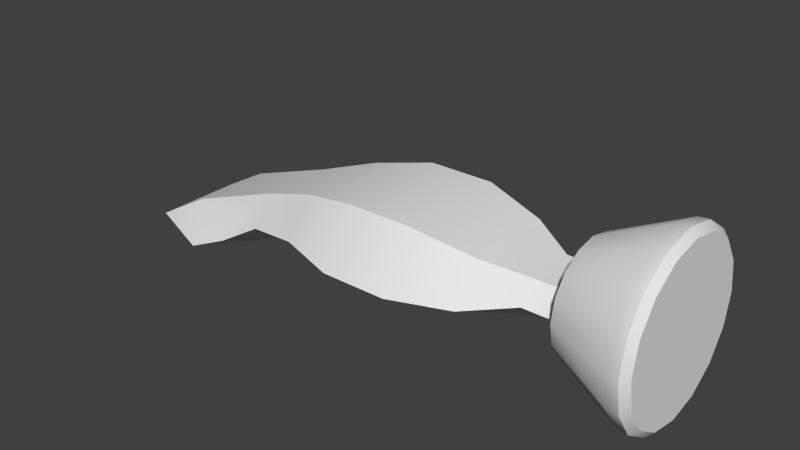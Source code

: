 # Source: hw_bio.blend  (saved by Blender 2.76.0; exported with 4.5.12 LTS)
import bpy
from mathutils import Matrix  # noqa: F401  (used for matrix-valued properties, if any)

bpy.ops.wm.read_factory_settings(use_empty=True)
scene = bpy.context.scene
scene.name = 'Scene'

# ---- collections
col_collection_1 = bpy.data.collections.new('Collection 1'); scene.collection.children.link(col_collection_1)

# ---- world
world_world = bpy.data.worlds.new('World'); scene.world = world_world
world_world.color = (0.05088, 0.05088, 0.05088)
world_world.use_sun_shadow = False
world_world.sun_shadow_jitter_overblur = 0.0
world_world.cycles.sampling_method = 'MANUAL'
world_world.cycles.sample_map_resolution = 256

# ---- meshes
me_sphere = bpy.data.meshes.new('Sphere')
me_sphere.from_pydata([(-0.07459, -0.0006041, -0.03129), (-0.03082, -0.0006042, -0.01707), (0.0004453, -0.0006042, -0.02897), (0.03515, -0.0006042, -0.02897), (0.06641, -0.0006042, -0.02399), (0.08805, -0.0006042, -0.01793), (-0.06264, -0.03097, -0.01222), (-0.06264, -0.01937, 0.002759), (-0.03082, 0.03807, -0.005274), (0.0004453, 0.04762, -0.006576), (0.03515, 0.04762, -0.006576), (0.06641, 0.03807, -0.005274), (0.08805, 0.02086, -0.002927), (-0.06264, 0.01816, 0.002759), (-0.03082, 0.0233, 0.01381), (0.0004453, 0.0292, 0.02075), (0.03515, 0.0292, 0.02075), (0.06641, 0.0233, 0.01381), (0.08805, 0.01266, 0.007662), (-0.06264, 0.02976, -0.01222), (-0.03082, -0.0245, 0.01381), (0.0004453, -0.03041, 0.02075), (0.03515, -0.03041, 0.02075), (0.06641, -0.0245, 0.01381), (0.08805, -0.01387, 0.007662), (-0.06264, -0.0006041, -0.02148), (-0.03082, -0.03928, -0.005274), (0.0004453, -0.04883, -0.006576), (0.03515, -0.04883, -0.006576), (0.06641, -0.03928, -0.005274), (0.08805, -0.02207, -0.002927), (0.108, 0.02086, -0.002927), (0.108, -0.0006042, -0.009471), (0.108, 0.01266, 0.007662), (0.108, -0.01387, 0.007662), (0.108, -0.02207, -0.002927), (-0.1128, -0.02131, -0.01489), (-0.08448, -0.0341, -0.02502), (0.107, -0.0006042, 0.02853), (0.1516, -0.0006042, 0.04261), (0.107, 0.01031, 0.02636), (0.1516, 0.0157, 0.03936), (0.107, 0.01957, 0.02017), (0.1516, 0.02952, 0.03013), (0.107, 0.02575, 0.01092), (0.1516, 0.03876, 0.0163), (0.107, 0.02793, 8.369e-10), (0.1516, 0.042, -4.292e-09), (0.107, 0.02575, -0.01092), (0.1516, 0.03876, -0.0163), (0.107, 0.01957, -0.02017), (0.1516, 0.02952, -0.03013), (0.107, 0.01031, -0.02636), (0.1516, 0.0157, -0.03936), (0.107, -0.0006042, -0.02853), (0.1516, -0.0006042, -0.04261), (0.107, -0.01152, -0.02636), (0.1516, -0.01691, -0.03936), (0.107, -0.02078, -0.02017), (0.1516, -0.03073, -0.03013), (0.107, -0.02696, -0.01092), (0.1516, -0.03997, -0.0163), (0.107, -0.02913, 8.369e-10), (0.1516, -0.04321, -2.86e-11), (0.107, -0.02696, 0.01092), (0.1516, -0.03997, 0.0163), (0.107, -0.02078, 0.02017), (0.1516, -0.03073, 0.03013), (0.107, -0.01152, 0.02636), (0.1516, -0.01691, 0.03936), (-0.1128, 0.0201, -0.01489), (-0.08448, 0.03289, -0.02502), (0.1481, -0.0006042, 0.0462), (0.1481, 0.01707, 0.04268), (0.1481, 0.03206, 0.03267), (0.1481, 0.04208, 0.01768), (0.1481, 0.04559, -2.275e-09), (0.1481, 0.04208, -0.01768), (0.1481, 0.03206, -0.03267), (0.1481, 0.01707, -0.04268), (0.1481, -0.0006042, -0.0462), (0.1481, -0.01828, -0.04268), (0.1481, -0.03327, -0.03267), (0.1481, -0.04328, -0.01768), (0.1481, -0.0468, 6.606e-10), (0.1481, -0.04328, 0.01768), (0.1481, -0.03327, 0.03267), (0.1481, -0.01828, 0.04268), (0.1428, 0.0169, 0.04226), (0.1428, 0.03174, 0.03235), (0.1428, 0.04166, 0.0175), (0.1428, 0.04514, -1.872e-09), (0.1428, 0.04166, -0.0175), (0.1428, 0.03174, -0.03235), (0.1428, 0.0169, -0.04226), (0.1428, -0.0006042, -0.04574), (0.1428, -0.01811, -0.04226), (0.1428, -0.0006042, 0.04574), (0.1428, -0.03295, -0.03235), (0.1428, -0.04286, -0.0175), (0.1428, -0.04635, 6.748e-10), (0.1428, -0.04286, 0.0175), (0.1428, -0.03295, 0.03235), (0.1428, -0.01811, 0.04226), (-0.07476, -0.0006041, -0.03325), (-0.08548, -0.0006041, -0.03625), (-0.1123, 0.02869, -0.03556), (-0.1038, 0.03655, -0.03301), (-0.1396, 0.01789, -0.0347), (-0.1421, 0.02267, -0.0315), (-0.1396, -0.0191, -0.0347), (-0.1421, -0.02388, -0.0315), (-0.1123, -0.0299, -0.03556), (-0.1038, -0.03776, -0.03301), (-0.03082, -0.0006042, -0.01707), (0.0004453, -0.0006042, -0.02897), (0.03515, -0.0006042, -0.02897), (0.06641, -0.0006042, -0.02399), (0.08805, -0.0006042, -0.01793), (-0.03082, 0.03807, -0.005274), (0.0004453, 0.04762, -0.006576), (0.03515, 0.04762, -0.006576), (0.06641, 0.03807, -0.005274), (0.08805, 0.02086, -0.002927), (-0.03082, 0.0233, 0.01381), (0.0004453, 0.0292, 0.02075), (0.03515, 0.0292, 0.02075), (0.06641, 0.0233, 0.01381), (0.08805, 0.01266, 0.007662), (-0.06264, -0.0006041, -0.02148), (-0.06264, -0.03097, -0.01222), (-0.03082, -0.03928, -0.005274), (-0.03082, -0.0245, 0.01381), (0.0004453, -0.03041, 0.02075), (0.03515, -0.03041, 0.02075), (0.06641, -0.0245, 0.01381), (0.08805, -0.01387, 0.007662), (-0.06264, -0.01937, 0.002759), (-0.06264, 0.01816, 0.002759), (0.0004453, -0.04883, -0.006576), (0.03515, -0.04883, -0.006576), (0.06641, -0.03928, -0.005274), (0.08805, -0.02207, -0.002927), (-0.06264, 0.02976, -0.01222), (0.108, 0.02086, -0.002927), (0.108, 0.02086, -0.002927), (0.108, -0.0006042, -0.009471), (0.108, -0.0006042, -0.009471), (0.108, 0.01266, 0.007662), (0.108, 0.01266, 0.007662), (0.108, -0.01387, 0.007662), (0.108, -0.01387, 0.007662), (0.108, -0.02207, -0.002927), (0.108, -0.02207, -0.002927), (0.1481, 0.04208, -0.01768), (0.1481, 0.03206, -0.03267), (0.1481, 0.01707, -0.04268), (0.107, -0.0006042, 0.02853), (0.107, 0.01031, 0.02636), (0.1516, 0.0157, 0.03936), (0.1516, -0.0006042, 0.04261), (0.1481, -0.0006042, -0.0462), (0.107, 0.01957, 0.02017), (0.1516, 0.02952, 0.03013), (0.1481, -0.01828, -0.04268), (0.107, 0.02575, 0.01092), (0.1516, 0.03876, 0.0163), (0.1481, -0.03327, -0.03267), (0.107, 0.02793, 8.369e-10), (0.1516, 0.042, -4.292e-09), (0.1481, -0.04328, -0.01768), (0.107, 0.02575, -0.01092), (0.1516, 0.03876, -0.0163), (0.1481, -0.0468, 6.606e-10), (0.107, 0.01957, -0.02017), (0.1516, 0.02952, -0.03013), (0.1481, -0.04328, 0.01768), (0.107, 0.01031, -0.02636), (0.1516, 0.0157, -0.03936), (0.1481, -0.03327, 0.03267), (0.107, -0.0006042, -0.02853), (0.1516, -0.0006042, -0.04261), (0.1481, -0.01828, 0.04268), (0.107, -0.01152, -0.02636), (0.1516, -0.01691, -0.03936), (0.1481, -0.0006042, 0.0462), (0.107, -0.02078, -0.02017), (0.1516, -0.03073, -0.03013), (0.107, -0.02696, -0.01092), (-0.08448, -0.0341, -0.02502), (0.1516, -0.03997, -0.0163), (0.107, -0.02913, 8.369e-10), (-0.1128, -0.02131, -0.01489), (0.1516, -0.04321, -2.86e-11), (0.107, -0.02696, 0.01092), (-0.1128, 0.0201, -0.01489), (0.1516, -0.03997, 0.0163), (0.107, -0.02078, 0.02017), (-0.08448, 0.03289, -0.02502), (0.1516, -0.03073, 0.03013), (0.107, -0.01152, 0.02636), (-0.07459, -0.0006041, -0.03129), (0.1516, -0.01691, 0.03936), (0.1481, 0.04559, -2.275e-09), (0.1481, 0.04208, 0.01768), (0.1481, 0.03206, 0.03267), (0.1481, 0.01707, 0.04268), (-0.1123, 0.02869, -0.03556), (-0.1038, 0.03655, -0.03301), (-0.1038, 0.03655, -0.03301), (-0.1396, 0.01789, -0.0347), (-0.1396, 0.01789, -0.0347), (-0.1421, 0.02267, -0.0315), (-0.1421, 0.02267, -0.0315), (-0.1421, 0.02267, -0.0315), (-0.1396, -0.0191, -0.0347), (-0.1396, -0.0191, -0.0347), (-0.1421, -0.02388, -0.0315), (-0.1421, -0.02388, -0.0315), (-0.1421, -0.02388, -0.0315), (-0.1123, -0.0299, -0.03556), (-0.1038, -0.03776, -0.03301), (-0.1038, -0.03776, -0.03301)], [], [(115, 114, 119), (138, 70, 192), (117, 122, 123), (115, 120, 121), (7, 36, 189), (116, 121, 122), (11, 10, 126), (8, 124, 125), (13, 19, 71), (12, 11, 127), (9, 125, 126), (14, 132, 133), (14, 138, 137), (17, 135, 136), (15, 133, 134), (114, 129, 143), (16, 134, 135), (23, 141, 142), (21, 139, 140), (1, 131, 130), (22, 140, 141), (21, 20, 26), (26, 20, 7), (30, 29, 4), (27, 2, 3), (143, 129, 201), (128, 148, 145), (29, 28, 3), (131, 1, 2), (8, 19, 13), (150, 152, 146), (142, 153, 151), (123, 31, 147), (136, 34, 33), (30, 5, 32), (92, 93, 174), (74, 75, 90), (160, 159, 206), (91, 92, 171), (90, 75, 76), (206, 159, 163), (94, 95, 180), (76, 154, 92), (205, 163, 166), (180, 95, 96), (92, 154, 155), (204, 166, 169), (96, 98, 186), (93, 155, 156), (169, 172, 77), (186, 98, 99), (94, 156, 161), (172, 175, 78), (99, 100, 191), (161, 81, 96), (175, 178, 79), (191, 100, 101), (96, 81, 82), (79, 178, 181), (101, 102, 197), (98, 82, 170), (80, 181, 184), (197, 102, 103), (170, 173, 100), (184, 187, 167), (157, 97, 88), (173, 176, 101), (187, 190, 83), (103, 97, 157), (176, 179, 102), (83, 190, 193), (88, 89, 162), (179, 182, 103), (193, 196, 85), (97, 72, 73), (182, 72, 97), (196, 199, 86), (59, 51, 67), (130, 37, 0), (86, 199, 202), (93, 94, 177), (73, 74, 89), (202, 160, 185), (52, 60, 165), (90, 91, 46), (162, 89, 90), (37, 113, 104), (112, 210, 207), (70, 214, 218), (195, 71, 209), (36, 219, 222), (105, 207, 208), (106, 211, 212), (216, 217, 109), (111, 110, 220), (113, 112, 105), (198, 201, 104), (120, 115, 119), (137, 138, 192), (118, 117, 123), (116, 115, 121), (6, 7, 189), (117, 116, 122), (127, 11, 126), (9, 8, 125), (195, 13, 71), (128, 12, 127), (10, 9, 126), (15, 14, 133), (132, 14, 137), (18, 17, 136), (16, 15, 134), (119, 114, 143), (17, 16, 135), (24, 23, 142), (22, 21, 140), (25, 1, 130), (23, 22, 141), (139, 21, 26), (6, 26, 7), (5, 30, 4), (28, 27, 3), (198, 143, 201), (12, 128, 145), (4, 29, 3), (27, 131, 2), (124, 8, 13), (146, 144, 149), (149, 150, 146), (24, 142, 151), (118, 123, 147), (18, 136, 33), (35, 30, 32), (171, 92, 174), (89, 74, 90), (185, 160, 206), (46, 91, 171), (91, 90, 76), (205, 206, 163), (177, 94, 180), (91, 76, 92), (204, 205, 166), (183, 180, 96), (93, 92, 155), (203, 204, 169), (183, 96, 186), (94, 93, 156), (203, 169, 77), (188, 186, 99), (95, 94, 161), (77, 172, 78), (188, 99, 191), (95, 161, 96), (78, 175, 79), (194, 191, 101), (98, 96, 82), (80, 79, 181), (194, 101, 197), (99, 98, 170), (164, 80, 184), (200, 197, 103), (99, 170, 100), (164, 184, 167), (158, 157, 88), (100, 173, 101), (167, 187, 83), (200, 103, 157), (101, 176, 102), (84, 83, 193), (158, 88, 162), (102, 179, 103), (84, 193, 85), (88, 97, 73), (103, 182, 97), (85, 196, 86), (43, 41, 67), (39, 69, 67), (67, 65, 63), (63, 61, 67), (59, 57, 55), (55, 53, 59), (51, 49, 43), (47, 45, 43), (41, 39, 67), (67, 61, 59), (59, 53, 51), (49, 47, 43), (43, 67, 51), (25, 130, 0), (87, 86, 202), (174, 93, 177), (88, 73, 89), (87, 202, 185), (68, 38, 165), (40, 42, 165), (165, 168, 48), (48, 50, 165), (52, 54, 60), (56, 58, 60), (60, 62, 64), (64, 66, 68), (38, 40, 165), (165, 50, 52), (54, 56, 60), (60, 64, 68), (68, 165, 60), (44, 90, 46), (44, 162, 90), (0, 37, 104), (207, 105, 112), (112, 215, 210), (192, 70, 218), (213, 195, 209), (189, 36, 222), (104, 105, 208), (107, 106, 212), (108, 216, 109), (221, 111, 220), (104, 113, 105), (208, 198, 104)])
me_sphere.polygons.foreach_set('use_smooth', [True] * 220)
_uv = me_sphere.uv_layers.new(name='UVMap')
_uv.uv.foreach_set('vector', [0.9897, 0.8288, 0.9945, 0.8288, 0.9945, 0.8235, 0.981, 0.823, 0.9829, 0.8225, 0.9829, 0.8333, 0.9949, 0.9842, 0.9949, 0.9715, 0.987, 0.9771, 0.9897, 0.8288, 0.9897, 0.8222, 0.9844, 0.8222, 0.981, 0.8328, 0.9829, 0.8333, 0.9821, 0.8367, 0.9844, 0.8288, 0.9844, 0.8222, 0.9796, 0.8235, 0.616, 0.6611, 0.664, 0.6479, 0.664, 0.6733, 0.9776, 0.8267, 0.9776, 0.8432, 0.9386, 0.8366, 0.981, 0.823, 0.981, 0.82, 0.9821, 0.8192, 0.4843, 0.6557, 0.5185, 0.6313, 0.5185, 0.6522, 0.7173, 0.6479, 0.7173, 0.6733, 0.664, 0.6733, 0.9932, 0.8337, 0.9932, 0.9801, 0.8865, 0.9982, 0.983, 0.8747, 0.9908, 0.8814, 0.9908, 0.9304, 0.5185, 0.6522, 0.5185, 0.7201, 0.4843, 0.705, 0.8865, 0.8156, 0.8865, 0.9982, 0.7682, 0.9982, 0.3358, 0.8284, 0.3358, 0.8207, 0.2961, 0.8207, 0.7682, 0.8156, 0.7682, 0.9982, 0.6616, 0.9801, 0.5771, 0.4877, 0.5771, 0.5087, 0.5429, 0.4843, 0.7036, 0.4907, 0.7036, 0.5161, 0.6503, 0.5161, 0.983, 0.9059, 0.983, 0.9564, 0.9908, 0.9456, 0.6503, 0.4907, 0.6503, 0.5161, 0.6023, 0.5029, 0.9389, 0.9771, 0.9777, 0.9706, 0.9777, 0.987, 0.983, 0.9564, 0.983, 0.9371, 0.9908, 0.9304, 0.987, 0.9912, 0.9949, 0.9968, 0.9949, 0.9842, 0.9897, 0.8355, 0.9897, 0.8288, 0.9844, 0.8288, 0.981, 0.82, 0.981, 0.8279, 0.9816, 0.8279, 0.4843, 0.6674, 0.4265, 0.6674, 0.4265, 0.6557, 0.4562, 0.8654, 0.461, 0.8667, 0.461, 0.8601, 0.9945, 0.8342, 0.9945, 0.8288, 0.9897, 0.8288, 0.983, 0.8554, 0.9908, 0.8663, 0.9908, 0.8814, 0.4631, 0.9475, 0.4631, 0.9726, 0.4631, 0.9069, 0.6542, 0.5214, 0.5964, 0.5214, 0.5964, 0.5097, 0.987, 0.9771, 0.9737, 0.9771, 0.9737, 0.9842, 0.4843, 0.705, 0.4265, 0.705, 0.4265, 0.6674, 0.987, 0.9912, 0.987, 0.9842, 0.9737, 0.9842, 0.3995, 0.2472, 0.3995, 0.1935, 0.4261, 0.2375, 0.4705, 0.4288, 0.4705, 0.3746, 0.4967, 0.3739, 0.4526, 0.4648, 0.4526, 0.453, 0.4705, 0.4651, 0.3995, 0.3106, 0.3995, 0.2472, 0.4261, 0.271, 0.4967, 0.3739, 0.4705, 0.3746, 0.4705, 0.3106, 0.4705, 0.4651, 0.4526, 0.453, 0.4526, 0.4196, 0.9741, 0.8476, 0.9741, 0.8385, 0.9934, 0.8838, 0.4705, 0.3106, 0.4705, 0.2466, 0.4967, 0.2472, 0.4705, 0.4288, 0.4526, 0.4196, 0.4526, 0.3696, 0.9934, 0.8838, 0.9741, 0.8385, 0.9741, 0.8476, 0.427, 0.286, 0.4007, 0.2853, 0.4007, 0.2311, 0.4705, 0.3746, 0.4526, 0.3696, 0.4526, 0.3106, 0.9741, 0.8476, 0.9741, 0.8738, 0.9934, 0.9058, 0.4316, 0.1749, 0.4054, 0.1737, 0.4054, 0.1375, 0.4526, 0.3106, 0.4526, 0.2515, 0.4705, 0.2466, 0.4261, 0.2375, 0.3995, 0.1935, 0.3995, 0.2472, 0.4316, 0.139, 0.4054, 0.1375, 0.4054, 0.1247, 0.3829, 0.2903, 0.3829, 0.2403, 0.4007, 0.2311, 0.3995, 0.2472, 0.3995, 0.3106, 0.4261, 0.3106, 0.4054, 0.1247, 0.4054, 0.1375, 0.4316, 0.139, 0.3875, 0.1829, 0.3875, 0.1495, 0.4054, 0.1375, 0.4789, 0.3652, 0.4523, 0.3652, 0.4523, 0.4286, 0.4316, 0.139, 0.4054, 0.1375, 0.4054, 0.1737, 0.4054, 0.1375, 0.3875, 0.1495, 0.3875, 0.1377, 0.4523, 0.4286, 0.4523, 0.4823, 0.4789, 0.4383, 0.427, 0.2322, 0.4007, 0.2311, 0.4007, 0.2853, 0.4054, 0.1247, 0.3875, 0.1377, 0.3875, 0.1495, 0.4789, 0.4383, 0.4523, 0.4823, 0.4523, 0.5182, 0.4705, 0.2466, 0.4705, 0.3106, 0.4967, 0.3106, 0.3875, 0.1495, 0.3875, 0.1829, 0.4054, 0.1737, 0.4261, 0.4138, 0.3995, 0.4761, 0.3995, 0.4635, 0.4705, 0.3106, 0.4705, 0.3746, 0.4967, 0.3739, 0.3829, 0.2403, 0.3829, 0.2903, 0.4007, 0.2853, 0.4562, 0.5046, 0.4562, 0.5172, 0.4828, 0.4548, 0.4705, 0.3746, 0.4705, 0.4288, 0.4967, 0.4276, 0.4705, 0.2466, 0.4526, 0.2515, 0.4526, 0.3106, 0.3995, 0.4635, 0.3995, 0.4276, 0.4261, 0.3836, 0.4705, 0.4288, 0.4705, 0.4651, 0.4967, 0.4635, 0.4526, 0.3106, 0.4526, 0.3696, 0.4705, 0.3746, 0.4967, 0.4761, 0.4705, 0.4778, 0.4705, 0.4651, 0.4705, 0.4651, 0.4705, 0.4778, 0.4967, 0.4761, 0.4526, 0.3696, 0.4526, 0.4196, 0.4705, 0.4288, 0.3237, 0.2084, 0.08096, 0.2084, 0.3237, 0.4511, 0.981, 0.8359, 0.9821, 0.8367, 0.9816, 0.8279, 0.4705, 0.4288, 0.4526, 0.4196, 0.4526, 0.453, 0.9741, 0.8738, 0.9741, 0.8476, 0.9934, 0.8895, 0.4705, 0.4651, 0.4705, 0.4288, 0.4967, 0.4276, 0.4526, 0.453, 0.4526, 0.4648, 0.4705, 0.4778, 0.976, 0.8218, 0.9712, 0.8333, 0.9645, 0.817, 0.3995, 0.3739, 0.3995, 0.3106, 0.4261, 0.3106, 0.4261, 0.3836, 0.3995, 0.4276, 0.3995, 0.3739, 0.9821, 0.8367, 0.9826, 0.8376, 0.9816, 0.8279, 0.6645, 0.4295, 0.7576, 0.2665, 0.6645, 0.2296, 0.9829, 0.8225, 0.9844, 0.8219, 0.9844, 0.834, 0.9829, 0.8225, 0.9821, 0.8192, 0.9826, 0.8182, 0.9829, 0.8333, 0.9844, 0.834, 0.9826, 0.8376, 0.5729, 0.3296, 0.6645, 0.2296, 0.6352, 0.2028, 0.6645, 0.2296, 0.7576, 0.2665, 0.7661, 0.2502, 0.7576, 0.3926, 0.7661, 0.4089, 0.7661, 0.2502, 0.7661, 0.4089, 0.7576, 0.3926, 0.6645, 0.4295, 0.6352, 0.4563, 0.6645, 0.4295, 0.5729, 0.3296, 0.9821, 0.8192, 0.9816, 0.8279, 0.9816, 0.8279, 0.9897, 0.8222, 0.9897, 0.8288, 0.9945, 0.8235, 0.981, 0.8328, 0.981, 0.823, 0.9829, 0.8333, 0.987, 0.9842, 0.9949, 0.9842, 0.987, 0.9771, 0.9844, 0.8288, 0.9897, 0.8288, 0.9844, 0.8222, 0.981, 0.8359, 0.981, 0.8328, 0.9821, 0.8367, 0.9796, 0.8288, 0.9844, 0.8288, 0.9796, 0.8235, 0.616, 0.6815, 0.616, 0.6611, 0.664, 0.6733, 0.9386, 0.816, 0.9776, 0.8267, 0.9386, 0.8366, 0.9829, 0.8225, 0.981, 0.823, 0.9821, 0.8192, 0.4843, 0.6674, 0.4843, 0.6557, 0.5185, 0.6522, 0.664, 0.6479, 0.7173, 0.6479, 0.664, 0.6733, 0.8865, 0.8156, 0.9932, 0.8337, 0.8865, 0.9982, 0.983, 0.9371, 0.983, 0.8747, 0.9908, 0.9304, 0.4843, 0.6674, 0.5185, 0.6522, 0.4843, 0.705, 0.7682, 0.8156, 0.8865, 0.8156, 0.7682, 0.9982, 0.2853, 0.8284, 0.3358, 0.8284, 0.2961, 0.8207, 0.6616, 0.8337, 0.7682, 0.8156, 0.6616, 0.9801, 0.5429, 0.4726, 0.5771, 0.4877, 0.5429, 0.4843, 0.6503, 0.4907, 0.7036, 0.4907, 0.6503, 0.5161, 0.9908, 0.9059, 0.983, 0.9059, 0.9908, 0.9456, 0.6023, 0.4825, 0.6503, 0.4907, 0.6023, 0.5029, 0.9389, 0.9977, 0.9389, 0.9771, 0.9777, 0.987, 0.9908, 0.9456, 0.983, 0.9564, 0.9908, 0.9304, 0.987, 0.9842, 0.987, 0.9912, 0.9949, 0.9842, 0.9844, 0.8355, 0.9897, 0.8355, 0.9844, 0.8288, 0.9821, 0.8192, 0.981, 0.82, 0.9816, 0.8279, 0.4843, 0.6557, 0.4843, 0.6674, 0.4265, 0.6557, 0.4562, 0.8601, 0.4562, 0.8654, 0.461, 0.8601, 0.9897, 0.8355, 0.9945, 0.8342, 0.9897, 0.8288, 0.983, 0.8747, 0.983, 0.8554, 0.9908, 0.8814, 0.4631, 0.9069, 0.4631, 0.8412, 0.4631, 0.8663, 0.4631, 0.8663, 0.4631, 0.9475, 0.4631, 0.9069, 0.6542, 0.5097, 0.6542, 0.5214, 0.5964, 0.5097, 0.987, 0.9842, 0.987, 0.9771, 0.9737, 0.9842, 0.4843, 0.6674, 0.4843, 0.705, 0.4265, 0.6674, 0.9737, 0.9912, 0.987, 0.9912, 0.9737, 0.9842, 0.4261, 0.271, 0.3995, 0.2472, 0.4261, 0.2375, 0.4967, 0.4276, 0.4705, 0.4288, 0.4967, 0.3739, 0.4705, 0.4778, 0.4526, 0.4648, 0.4705, 0.4651, 0.4261, 0.3106, 0.3995, 0.3106, 0.4261, 0.271, 0.4967, 0.3106, 0.4967, 0.3739, 0.4705, 0.3106, 0.4705, 0.4288, 0.4705, 0.4651, 0.4526, 0.4196, 0.9934, 0.8895, 0.9741, 0.8476, 0.9934, 0.8838, 0.4967, 0.3106, 0.4705, 0.3106, 0.4967, 0.2472, 0.4705, 0.3746, 0.4705, 0.4288, 0.4526, 0.3696, 0.9934, 0.8895, 0.9934, 0.8838, 0.9741, 0.8476, 0.427, 0.2322, 0.427, 0.286, 0.4007, 0.2311, 0.4705, 0.3106, 0.4705, 0.3746, 0.4526, 0.3106, 0.9934, 0.8895, 0.9741, 0.8476, 0.9934, 0.9058, 0.4316, 0.139, 0.4316, 0.1749, 0.4054, 0.1375, 0.4705, 0.3106, 0.4526, 0.3106, 0.4705, 0.2466, 0.4261, 0.271, 0.4261, 0.2375, 0.3995, 0.2472, 0.4316, 0.1264, 0.4316, 0.139, 0.4054, 0.1247, 0.4007, 0.2853, 0.3829, 0.2903, 0.4007, 0.2311, 0.4261, 0.271, 0.3995, 0.2472, 0.4261, 0.3106, 0.4316, 0.1264, 0.4054, 0.1247, 0.4316, 0.139, 0.4054, 0.1737, 0.3875, 0.1829, 0.4054, 0.1375, 0.4789, 0.4048, 0.4789, 0.3652, 0.4523, 0.4286, 0.4316, 0.1749, 0.4316, 0.139, 0.4054, 0.1737, 0.4054, 0.1247, 0.4054, 0.1375, 0.3875, 0.1377, 0.4789, 0.4048, 0.4523, 0.4286, 0.4789, 0.4383, 0.427, 0.286, 0.427, 0.2322, 0.4007, 0.2853, 0.4054, 0.1375, 0.4054, 0.1247, 0.3875, 0.1495, 0.4789, 0.4607, 0.4789, 0.4383, 0.4523, 0.5182, 0.4967, 0.2472, 0.4705, 0.2466, 0.4967, 0.3106, 0.4054, 0.1375, 0.3875, 0.1495, 0.4054, 0.1737, 0.4261, 0.406, 0.4261, 0.4138, 0.3995, 0.4635, 0.4967, 0.3106, 0.4705, 0.3106, 0.4967, 0.3739, 0.4007, 0.2311, 0.3829, 0.2403, 0.4007, 0.2853, 0.4828, 0.447, 0.4562, 0.5046, 0.4828, 0.4548, 0.4967, 0.3739, 0.4705, 0.3746, 0.4967, 0.4276, 0.4705, 0.3106, 0.4705, 0.2466, 0.4526, 0.3106, 0.4261, 0.406, 0.3995, 0.4635, 0.4261, 0.3836, 0.4967, 0.4276, 0.4705, 0.4288, 0.4967, 0.4635, 0.4705, 0.3106, 0.4526, 0.3106, 0.4705, 0.3746, 0.4967, 0.4635, 0.4967, 0.4761, 0.4705, 0.4651, 0.4967, 0.4635, 0.4705, 0.4651, 0.4967, 0.4761, 0.4705, 0.3746, 0.4526, 0.3696, 0.4705, 0.4288, 0.08096, 0.4511, 0.1366, 0.4883, 0.3237, 0.4511, 0.2023, 0.5014, 0.268, 0.4883, 0.3237, 0.4511, 0.3237, 0.4511, 0.3609, 0.3954, 0.3739, 0.3298, 0.3739, 0.3298, 0.3609, 0.2641, 0.3237, 0.4511, 0.3237, 0.2084, 0.268, 0.1712, 0.2023, 0.1582, 0.2023, 0.1582, 0.1366, 0.1712, 0.3237, 0.2084, 0.08096, 0.2084, 0.04376, 0.2641, 0.08096, 0.4511, 0.0307, 0.3298, 0.04376, 0.3954, 0.08096, 0.4511, 0.1366, 0.4883, 0.2023, 0.5014, 0.3237, 0.4511, 0.3237, 0.4511, 0.3609, 0.2641, 0.3237, 0.2084, 0.3237, 0.2084, 0.1366, 0.1712, 0.08096, 0.2084, 0.04376, 0.2641, 0.0307, 0.3298, 0.08096, 0.4511, 0.08096, 0.4511, 0.3237, 0.4511, 0.08096, 0.2084, 0.981, 0.8279, 0.981, 0.8359, 0.9816, 0.8279, 0.4705, 0.4651, 0.4705, 0.4288, 0.4526, 0.453, 0.9934, 0.9058, 0.9741, 0.8738, 0.9934, 0.8895, 0.4967, 0.4635, 0.4705, 0.4651, 0.4967, 0.4276, 0.4705, 0.4651, 0.4526, 0.453, 0.4705, 0.4778, 0.9597, 0.8285, 0.959, 0.8252, 0.9645, 0.817, 0.9597, 0.8218, 0.9616, 0.8189, 0.9645, 0.817, 0.9645, 0.817, 0.9679, 0.8163, 0.9712, 0.817, 0.9712, 0.817, 0.9741, 0.8189, 0.9645, 0.817, 0.976, 0.8218, 0.9767, 0.8252, 0.9712, 0.8333, 0.976, 0.8285, 0.9741, 0.8314, 0.9712, 0.8333, 0.9712, 0.8333, 0.9679, 0.834, 0.9645, 0.8333, 0.9645, 0.8333, 0.9616, 0.8314, 0.9597, 0.8285, 0.959, 0.8252, 0.9597, 0.8218, 0.9645, 0.817, 0.9645, 0.817, 0.9741, 0.8189, 0.976, 0.8218, 0.9767, 0.8252, 0.976, 0.8285, 0.9712, 0.8333, 0.9712, 0.8333, 0.9645, 0.8333, 0.9597, 0.8285, 0.9597, 0.8285, 0.9645, 0.817, 0.9712, 0.8333, 0.4261, 0.3501, 0.3995, 0.3739, 0.4261, 0.3106, 0.4261, 0.3501, 0.4261, 0.3836, 0.3995, 0.3739, 0.9816, 0.8279, 0.9821, 0.8367, 0.9816, 0.8279, 0.6645, 0.2296, 0.5729, 0.3296, 0.6645, 0.4295, 0.6645, 0.4295, 0.7576, 0.3926, 0.7576, 0.2665, 0.9829, 0.8333, 0.9829, 0.8225, 0.9844, 0.834, 0.9844, 0.8219, 0.9829, 0.8225, 0.9826, 0.8182, 0.9821, 0.8367, 0.9829, 0.8333, 0.9826, 0.8376, 0.5363, 0.3296, 0.5729, 0.3296, 0.6352, 0.2028, 0.6352, 0.2028, 0.6645, 0.2296, 0.7661, 0.2502, 0.7576, 0.2665, 0.7576, 0.3926, 0.7661, 0.2502, 0.6352, 0.4563, 0.7661, 0.4089, 0.6645, 0.4295, 0.5363, 0.3296, 0.6352, 0.4563, 0.5729, 0.3296, 0.9826, 0.8182, 0.9821, 0.8192, 0.9816, 0.8279])
me_sphere.use_remesh_preserve_volume = False
me_sphere.use_remesh_preserve_attributes = False
me_sphere.use_mirror_vertex_groups = False
me_sphere.update()

# ---- objects
ob_hw_bio_mesh = bpy.data.objects.new('hw_bio_mesh', me_sphere)

# ---- transforms, parenting, visibility, modifiers, constraints
ob_hw_bio_mesh.location = (0.0, 0.0, 0.0)
ob_hw_bio_mesh.lineart.crease_threshold = 0.0

# ---- collection membership
col_collection_1.objects.link(ob_hw_bio_mesh)

# ---- scene / render settings (as saved in the file)
scene.frame_start = 1; scene.frame_end = 250; scene.frame_set(1)
scene.render.engine = 'BLENDER_EEVEE_NEXT'
scene.render.resolution_percentage = 50
scene.render.dither_intensity = 0.0
scene.cycles.use_denoising = False
scene.cycles.samples = 10
scene.cycles.sampling_pattern = 'TABULATED_SOBOL'
scene.cycles.light_sampling_threshold = 0.0
scene.cycles.use_adaptive_sampling = False
scene.cycles.use_light_tree = False
scene.cycles.blur_glossy = 0.0
scene.cycles.pixel_filter_type = 'GAUSSIAN'
scene.cycles.sample_clamp_indirect = 0.0
scene.view_settings.view_transform = 'Standard'
bpy.context.view_layer.update()

# ---- added for rendering (the .blend has no active camera and no usable light): camera, sun
cam_auto = bpy.data.cameras.new('AutoCamera')
cam_auto.lens = 50.0
cam_auto.sensor_width = 36.0
cam_auto.clip_end = 1000.0
ob_auto_camera = bpy.data.objects.new('AutoCamera', cam_auto)
scene.collection.objects.link(ob_auto_camera)
ob_auto_camera.location = (0.303233, -0.35882, 0.238811)
ob_auto_camera.rotation_euler = (1.09748, -7.21219e-08, 0.694738)
scene.camera = ob_auto_camera
light_auto_sun = bpy.data.lights.new('AutoSun', 'SUN')
light_auto_sun.energy = 3.0
light_auto_sun.angle = 0.0523599
ob_auto_sun = bpy.data.objects.new('AutoSun', light_auto_sun)
scene.collection.objects.link(ob_auto_sun)
ob_auto_sun.rotation_euler = (0.872665, 0.174533, 0.523599)
bpy.context.view_layer.update()
